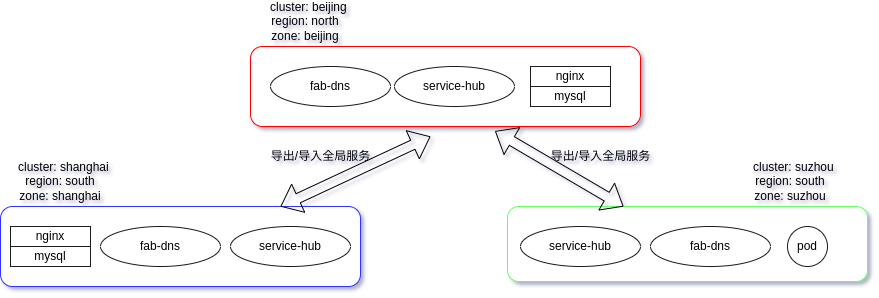

The diagram above was exported from draw.io. Its source (the exported page's mxGraphModel, read from the mxfile embedded in the PNG):
<mxGraphModel dx="1368" dy="496" grid="0" gridSize="10" guides="1" tooltips="1" connect="1" arrows="1" fold="1" page="0" pageScale="1" pageWidth="827" pageHeight="1169" math="0" shadow="1">
  <root>
    <mxCell id="0" />
    <mxCell id="1" parent="0" />
    <mxCell id="XrJMup5MBGZt3Gs_MFqK-2" value="" style="rounded=1;whiteSpace=wrap;html=1;fillColor=#FFFFFF;strokeColor=#FF0000;" vertex="1" parent="1">
      <mxGeometry x="210" y="120" width="390" height="80" as="geometry" />
    </mxCell>
    <mxCell id="XrJMup5MBGZt3Gs_MFqK-3" value="" style="rounded=1;whiteSpace=wrap;html=1;strokeColor=#3333FF;" vertex="1" parent="1">
      <mxGeometry x="-40" y="280" width="360" height="80" as="geometry" />
    </mxCell>
    <mxCell id="XrJMup5MBGZt3Gs_MFqK-4" value="" style="rounded=1;whiteSpace=wrap;html=1;strokeColor=#66FF66;" vertex="1" parent="1">
      <mxGeometry x="467" y="280" width="360" height="75" as="geometry" />
    </mxCell>
    <mxCell id="XrJMup5MBGZt3Gs_MFqK-7" value="fab-dns&lt;br&gt;" style="ellipse;whiteSpace=wrap;html=1;strokeColor=#1A1A1A;fillColor=#FFFFFF;" vertex="1" parent="1">
      <mxGeometry x="230" y="140" width="120" height="40" as="geometry" />
    </mxCell>
    <mxCell id="XrJMup5MBGZt3Gs_MFqK-9" value="nginx" style="rounded=0;whiteSpace=wrap;html=1;strokeColor=#1A1A1A;fillColor=#FFFFFF;" vertex="1" parent="1">
      <mxGeometry x="490" y="140" width="80" height="20" as="geometry" />
    </mxCell>
    <mxCell id="XrJMup5MBGZt3Gs_MFqK-10" value="mysql" style="rounded=0;whiteSpace=wrap;html=1;strokeColor=#1A1A1A;fillColor=#FFFFFF;" vertex="1" parent="1">
      <mxGeometry x="490" y="160" width="80" height="20" as="geometry" />
    </mxCell>
    <mxCell id="XrJMup5MBGZt3Gs_MFqK-11" value="service-hub" style="ellipse;whiteSpace=wrap;html=1;strokeColor=#1A1A1A;fillColor=#FFFFFF;" vertex="1" parent="1">
      <mxGeometry x="190" y="300" width="120" height="40" as="geometry" />
    </mxCell>
    <mxCell id="XrJMup5MBGZt3Gs_MFqK-12" value="service-hub" style="ellipse;whiteSpace=wrap;html=1;strokeColor=#1A1A1A;fillColor=#FFFFFF;" vertex="1" parent="1">
      <mxGeometry x="354" y="140" width="120" height="40" as="geometry" />
    </mxCell>
    <mxCell id="XrJMup5MBGZt3Gs_MFqK-13" value="fab-dns&lt;br&gt;" style="ellipse;whiteSpace=wrap;html=1;strokeColor=#1A1A1A;fillColor=#FFFFFF;" vertex="1" parent="1">
      <mxGeometry x="60" y="300" width="120" height="40" as="geometry" />
    </mxCell>
    <mxCell id="XrJMup5MBGZt3Gs_MFqK-14" value="service-hub" style="ellipse;whiteSpace=wrap;html=1;strokeColor=#1A1A1A;fillColor=#FFFFFF;" vertex="1" parent="1">
      <mxGeometry x="480" y="300" width="120" height="40" as="geometry" />
    </mxCell>
    <mxCell id="XrJMup5MBGZt3Gs_MFqK-15" value="fab-dns&lt;br&gt;" style="ellipse;whiteSpace=wrap;html=1;strokeColor=#1A1A1A;fillColor=#FFFFFF;" vertex="1" parent="1">
      <mxGeometry x="610" y="300" width="120" height="40" as="geometry" />
    </mxCell>
    <mxCell id="XrJMup5MBGZt3Gs_MFqK-16" value="&amp;nbsp; cluster: beijing&lt;br&gt;region: north&lt;br&gt;zone: beijing" style="text;html=1;strokeColor=none;fillColor=none;align=center;verticalAlign=middle;whiteSpace=wrap;rounded=0;" vertex="1" parent="1">
      <mxGeometry x="220" y="80" width="90" height="30" as="geometry" />
    </mxCell>
    <mxCell id="XrJMup5MBGZt3Gs_MFqK-17" value="&amp;nbsp; cluster: shanghai&lt;br&gt;region: south&lt;br&gt;zone: shanghai&lt;br&gt;" style="text;html=1;strokeColor=none;fillColor=none;align=center;verticalAlign=middle;whiteSpace=wrap;rounded=0;" vertex="1" parent="1">
      <mxGeometry x="-30" y="240" width="100" height="30" as="geometry" />
    </mxCell>
    <mxCell id="XrJMup5MBGZt3Gs_MFqK-19" value="&amp;nbsp; cluster: suzhou&lt;br&gt;region: south&lt;br&gt;zone: suzhou" style="text;html=1;strokeColor=none;fillColor=none;align=center;verticalAlign=middle;whiteSpace=wrap;rounded=0;" vertex="1" parent="1">
      <mxGeometry x="700" y="240" width="100" height="30" as="geometry" />
    </mxCell>
    <mxCell id="XrJMup5MBGZt3Gs_MFqK-20" value="nginx" style="rounded=0;whiteSpace=wrap;html=1;strokeColor=#1A1A1A;fillColor=#FFFFFF;" vertex="1" parent="1">
      <mxGeometry x="-30" y="300" width="80" height="20" as="geometry" />
    </mxCell>
    <mxCell id="XrJMup5MBGZt3Gs_MFqK-21" value="mysql" style="rounded=0;whiteSpace=wrap;html=1;strokeColor=#1A1A1A;fillColor=#FFFFFF;" vertex="1" parent="1">
      <mxGeometry x="-30" y="320" width="80" height="20" as="geometry" />
    </mxCell>
    <mxCell id="XrJMup5MBGZt3Gs_MFqK-22" value="pod" style="ellipse;whiteSpace=wrap;html=1;aspect=fixed;strokeColor=#1A1A1A;fillColor=#FFFFFF;" vertex="1" parent="1">
      <mxGeometry x="747" y="300" width="40" height="40" as="geometry" />
    </mxCell>
    <mxCell id="XrJMup5MBGZt3Gs_MFqK-32" value="" style="shape=flexArrow;endArrow=classic;startArrow=classic;html=1;rounded=0;entryX=0.627;entryY=1.058;entryDx=0;entryDy=0;entryPerimeter=0;" edge="1" parent="1" source="XrJMup5MBGZt3Gs_MFqK-4" target="XrJMup5MBGZt3Gs_MFqK-2">
      <mxGeometry width="100" height="100" relative="1" as="geometry">
        <mxPoint x="430" y="310" as="sourcePoint" />
        <mxPoint x="530" y="210" as="targetPoint" />
        <Array as="points" />
      </mxGeometry>
    </mxCell>
    <mxCell id="XrJMup5MBGZt3Gs_MFqK-33" value="导出/导入全局服务" style="text;html=1;align=center;verticalAlign=middle;resizable=0;points=[];autosize=1;strokeColor=none;fillColor=none;" vertex="1" parent="1">
      <mxGeometry x="505" y="220" width="110" height="20" as="geometry" />
    </mxCell>
    <mxCell id="XrJMup5MBGZt3Gs_MFqK-34" value="" style="shape=flexArrow;endArrow=classic;startArrow=classic;html=1;rounded=0;" edge="1" parent="1">
      <mxGeometry width="100" height="100" relative="1" as="geometry">
        <mxPoint x="240" y="280" as="sourcePoint" />
        <mxPoint x="390" y="210" as="targetPoint" />
      </mxGeometry>
    </mxCell>
    <mxCell id="XrJMup5MBGZt3Gs_MFqK-35" value="导出/导入全局服务" style="text;html=1;align=center;verticalAlign=middle;resizable=0;points=[];autosize=1;strokeColor=none;fillColor=none;" vertex="1" parent="1">
      <mxGeometry x="225" y="220" width="110" height="20" as="geometry" />
    </mxCell>
  </root>
</mxGraphModel>